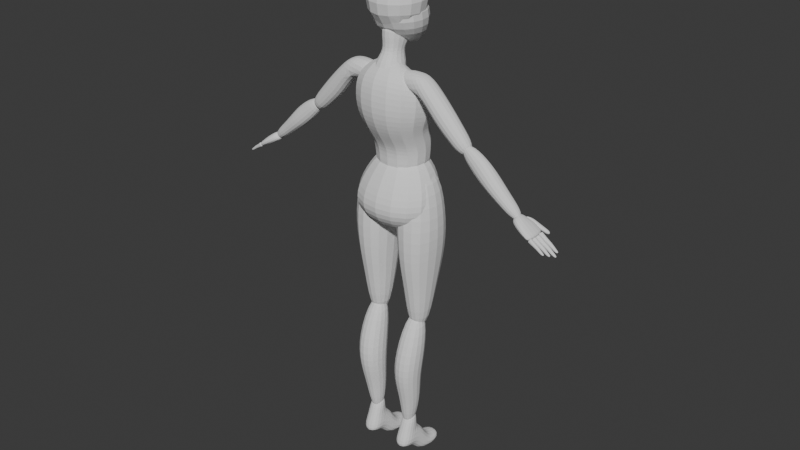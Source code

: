 # Source: deer_bard.blend  (saved by Blender 4.1.24; exported with 4.5.12 LTS)
import bpy
from mathutils import Matrix  # noqa: F401  (used for matrix-valued properties, if any)

bpy.ops.wm.read_factory_settings(use_empty=True)
scene = bpy.context.scene
scene.name = 'Scene'

# ---- collections
col_body = bpy.data.collections.new('Body'); scene.collection.children.link(col_body)
col_references = bpy.data.collections.new('References'); scene.collection.children.link(col_references)

# ---- world
world_world = bpy.data.worlds.new('World'); scene.world = world_world
world_world.use_nodes = True; world_world.node_tree.nodes.clear()
_N = world_world.node_tree.nodes; _L = world_world.node_tree.links
n0 = _N.new('ShaderNodeOutputWorld'); n0.name = 'World Output'; n0.location = (300, 300)
n1 = _N.new('ShaderNodeBackground'); n1.name = 'Background'; n1.location = (10, 300)
n1.inputs[0].default_value = (0.05088, 0.05088, 0.05088, 1.0)
_L.new(n1.outputs[0], n0.inputs[0])
n0.is_active_output = True
world_world.color = (0.05088, 0.05088, 0.05088)
world_world.use_sun_shadow = False
world_world.sun_shadow_jitter_overblur = 0.0

# ---- meshes
me_cube_002 = bpy.data.meshes.new('Cube.002')
me_cube_002.from_pydata([(-0.8128, -0.9025, -0.8128), (-0.8128, -0.9025, 0.8128), (-0.8128, 0.7793, -0.8128), (-0.8128, 0.8759, 0.8542), (0.8128, -0.9025, -0.8128), (0.8128, -0.9025, 0.8128), (0.8128, 0.7793, -0.8128), (0.8128, 0.8759, 0.8542)], [], [(0, 1, 3, 2), (2, 3, 7, 6), (6, 7, 5, 4), (4, 5, 1, 0), (2, 6, 4, 0), (7, 3, 1, 5)])
_uv = me_cube_002.uv_layers.new(name='UVMap')
_uv.uv.foreach_set('vector', [0.375, 0.0, 0.625, 0.0, 0.625, 0.25, 0.375, 0.25, 0.375, 0.25, 0.625, 0.25, 0.625, 0.5, 0.375, 0.5, 0.375, 0.5, 0.625, 0.5, 0.625, 0.75, 0.375, 0.75, 0.375, 0.75, 0.625, 0.75, 0.625, 1.0, 0.375, 1.0, 0.125, 0.5, 0.375, 0.5, 0.375, 0.75, 0.125, 0.75, 0.625, 0.5, 0.875, 0.5, 0.875, 0.75, 0.625, 0.75])
me_cube_002.update()
me_cube_003 = bpy.data.meshes.new('Cube.003')
me_cube_003.from_pydata([(-0.1396, 0.5086, -1.029), (-0.8128, -0.8128, 0.5913), (-0.1396, 0.7878, -1.029), (-0.8128, 0.9124, 0.5913), (0.1396, 0.5086, -1.029), (0.8128, -0.8128, 0.5913), (0.1396, 0.7878, -1.029), (0.8128, 0.9124, 0.5913), (-0.9385, -0.9385, -0.3797), (-0.9385, 0.973, -0.3797), (0.9385, 0.973, -0.3797), (0.9385, -0.9385, -0.3797)], [], [(8, 1, 3, 9), (9, 3, 7, 10), (10, 7, 5, 11), (11, 5, 1, 8), (2, 6, 4, 0), (7, 3, 1, 5), (4, 11, 8, 0), (6, 10, 11, 4), (2, 9, 10, 6), (0, 8, 9, 2)])
_uv = me_cube_003.uv_layers.new(name='UVMap')
_uv.uv.foreach_set('vector', [0.4568, 0.0, 0.625, 0.0, 0.625, 0.25, 0.4568, 0.25, 0.4568, 0.25, 0.625, 0.25, 0.625, 0.5, 0.4568, 0.5, 0.4568, 0.5, 0.625, 0.5, 0.625, 0.75, 0.4568, 0.75, 0.4568, 0.75, 0.625, 0.75, 0.625, 1.0, 0.4568, 1.0, 0.125, 0.5, 0.375, 0.5, 0.375, 0.75, 0.125, 0.75, 0.625, 0.5, 0.875, 0.5, 0.875, 0.75, 0.625, 0.75, 0.375, 0.75, 0.4568, 0.75, 0.4568, 1.0, 0.375, 1.0, 0.375, 0.5, 0.4568, 0.5, 0.4568, 0.75, 0.375, 0.75, 0.375, 0.25, 0.4568, 0.25, 0.4568, 0.5, 0.375, 0.5, 0.375, 0.0, 0.4568, 0.0, 0.4568, 0.25, 0.375, 0.25])
me_cube_003.update()
me_cube_004 = bpy.data.meshes.new('Cube.004')
me_cube_004.from_pydata([(-0.5093, -0.4072, -1.559), (-0.2305, -0.2305, 0.8249), (-0.5093, 0.6385, -1.559), (-0.2305, 0.08272, 0.5005), (0.5093, -0.4072, -1.559), (0.2305, -0.2305, 0.8249), (0.5093, 0.6385, -1.559), (0.2305, 0.08272, 0.5005), (-0.7561, -0.8094, -0.1504), (-0.7561, 0.6436, -0.3703), (0.7561, 0.6436, -0.3703), (0.7561, -0.8094, -0.1504), (-0.6126, 0.4745, -0.5504), (0.6126, 0.4745, -0.5504), (0.6126, -0.6374, -0.5419), (-0.6126, -0.6374, -0.5419), (-0.7855, -0.7968, 0.3438), (-0.7855, 0.6731, -0.03767), (0.7855, 0.6731, -0.03767), (0.7855, -0.7968, 0.3438), (-0.6338, -0.612, 0.625), (-0.6338, 0.2589, 0.1853), (0.6338, 0.2589, 0.1853), (0.6338, -0.612, 0.625), (-0.561, 0.5978, -1.054), (0.561, 0.5978, -1.054), (0.561, -0.3301, -1.051), (-0.561, -0.3301, -1.051), (-0.5868, -0.4548, -0.7966), (-0.5868, 0.6443, -0.8022), (0.5868, 0.6443, -0.8022), (0.5868, -0.4548, -0.7966)], [], [(20, 1, 3, 21), (21, 3, 7, 22), (22, 7, 5, 23), (23, 5, 1, 20), (2, 6, 4, 0), (7, 3, 1, 5), (14, 11, 8, 15), (13, 10, 11, 14), (12, 9, 10, 13), (15, 8, 9, 12), (28, 15, 12, 29), (29, 12, 13, 30), (30, 13, 14, 31), (31, 14, 15, 28), (11, 19, 16, 8), (10, 18, 19, 11), (9, 17, 18, 10), (8, 16, 17, 9), (19, 23, 20, 16), (18, 22, 23, 19), (17, 21, 22, 18), (16, 20, 21, 17), (4, 26, 27, 0), (6, 25, 26, 4), (2, 24, 25, 6), (0, 27, 24, 2), (26, 31, 28, 27), (25, 30, 31, 26), (24, 29, 30, 25), (27, 28, 29, 24)])
_uv = me_cube_004.uv_layers.new(name='UVMap')
_uv.uv.foreach_set('vector', [0.5813, 0.0, 0.625, 0.0, 0.625, 0.25, 0.5813, 0.25, 0.5813, 0.25, 0.625, 0.25, 0.625, 0.5, 0.5813, 0.5, 0.5813, 0.5, 0.625, 0.5, 0.625, 0.75, 0.5813, 0.75, 0.5813, 0.75, 0.625, 0.75, 0.625, 1.0, 0.5813, 1.0, 0.125, 0.5, 0.375, 0.5, 0.375, 0.75, 0.125, 0.75, 0.625, 0.5, 0.875, 0.5, 0.875, 0.75, 0.625, 0.75, 0.4491, 0.75, 0.5, 0.75, 0.5, 1.0, 0.4491, 1.0, 0.4491, 0.5, 0.5, 0.5, 0.5, 0.75, 0.4491, 0.75, 0.4491, 0.25, 0.5, 0.25, 0.5, 0.5, 0.4491, 0.5, 0.4491, 0.0, 0.5, 0.0, 0.5, 0.25, 0.4491, 0.25, 0.4306, 0.0, 0.4491, 0.0, 0.4491, 0.25, 0.4306, 0.25, 0.4306, 0.25, 0.4491, 0.25, 0.4491, 0.5, 0.4306, 0.5, 0.4306, 0.5, 0.4491, 0.5, 0.4491, 0.75, 0.4306, 0.75, 0.4306, 0.75, 0.4491, 0.75, 0.4491, 1.0, 0.4306, 1.0, 0.5, 0.75, 0.5649, 0.75, 0.5649, 1.0, 0.5, 1.0, 0.5, 0.5, 0.5649, 0.5, 0.5649, 0.75, 0.5, 0.75, 0.5, 0.25, 0.5649, 0.25, 0.5649, 0.5, 0.5, 0.5, 0.5, 0.0, 0.5649, 0.0, 0.5649, 0.25, 0.5, 0.25, 0.5649, 0.75, 0.5813, 0.75, 0.5813, 1.0, 0.5649, 1.0, 0.5649, 0.5, 0.5813, 0.5, 0.5813, 0.75, 0.5649, 0.75, 0.5649, 0.25, 0.5813, 0.25, 0.5813, 0.5, 0.5649, 0.5, 0.5649, 0.0, 0.5813, 0.0, 0.5813, 0.25, 0.5649, 0.25, 0.375, 0.75, 0.412, 0.75, 0.412, 1.0, 0.375, 1.0, 0.375, 0.5, 0.412, 0.5, 0.412, 0.75, 0.375, 0.75, 0.375, 0.25, 0.412, 0.25, 0.412, 0.5, 0.375, 0.5, 0.375, 0.0, 0.412, 0.0, 0.412, 0.25, 0.375, 0.25, 0.412, 0.75, 0.4306, 0.75, 0.4306, 1.0, 0.412, 1.0, 0.412, 0.5, 0.4306, 0.5, 0.4306, 0.75, 0.412, 0.75, 0.412, 0.25, 0.4306, 0.25, 0.4306, 0.5, 0.412, 0.5, 0.412, 0.0, 0.4306, 0.0, 0.4306, 0.25, 0.412, 0.25])
me_cube_004.update()
me_cube_005 = bpy.data.meshes.new('Cube.005')
me_cube_005.from_pydata([(-0.2023, -0.2023, -1.074), (-0.3783, -0.1854, 1.115), (-0.2023, 0.2023, -1.074), (-0.3783, 0.5712, 1.115), (0.2023, -0.2023, -1.074), (0.3783, -0.1854, 1.115), (0.2023, 0.2023, -1.074), (0.3783, 0.5712, 1.115), (-1.083, -1.149, -0.08289), (-1.083, 1.083, -0.08289), (1.083, 1.083, -0.08289), (1.083, -1.149, -0.08289), (-0.8508, -0.7235, 0.5709), (-0.8508, 1.044, 0.5709), (0.8508, 1.044, 0.5709), (0.8508, -0.7235, 0.5709), (-0.959, 0.8201, -0.5824), (0.959, 0.8201, -0.5824), (0.959, -1.025, -0.5824), (-0.959, -1.025, -0.5824)], [], [(12, 1, 3, 13), (13, 3, 7, 14), (14, 7, 5, 15), (15, 5, 1, 12), (2, 6, 4, 0), (7, 3, 1, 5), (18, 11, 8, 19), (17, 10, 11, 18), (16, 9, 10, 17), (19, 8, 9, 16), (11, 15, 12, 8), (10, 14, 15, 11), (9, 13, 14, 10), (8, 12, 13, 9), (0, 19, 16, 2), (2, 16, 17, 6), (6, 17, 18, 4), (4, 18, 19, 0)])
_uv = me_cube_005.uv_layers.new(name='UVMap')
_uv.uv.foreach_set('vector', [0.5625, 0.0, 0.625, 0.0, 0.625, 0.25, 0.5625, 0.25, 0.5625, 0.25, 0.625, 0.25, 0.625, 0.5, 0.5625, 0.5, 0.5625, 0.5, 0.625, 0.5, 0.625, 0.75, 0.5625, 0.75, 0.5625, 0.75, 0.625, 0.75, 0.625, 1.0, 0.5625, 1.0, 0.125, 0.5, 0.375, 0.5, 0.375, 0.75, 0.125, 0.75, 0.625, 0.5, 0.875, 0.5, 0.875, 0.75, 0.625, 0.75, 0.4341, 0.75, 0.5, 0.75, 0.5, 1.0, 0.4341, 1.0, 0.4341, 0.5, 0.5, 0.5, 0.5, 0.75, 0.4341, 0.75, 0.4341, 0.25, 0.5, 0.25, 0.5, 0.5, 0.4341, 0.5, 0.4341, 0.0, 0.5, 0.0, 0.5, 0.25, 0.4341, 0.25, 0.5, 0.75, 0.5625, 0.75, 0.5625, 1.0, 0.5, 1.0, 0.5, 0.5, 0.5625, 0.5, 0.5625, 0.75, 0.5, 0.75, 0.5, 0.25, 0.5625, 0.25, 0.5625, 0.5, 0.5, 0.5, 0.5, 0.0, 0.5625, 0.0, 0.5625, 0.25, 0.5, 0.25, 0.375, 0.0, 0.4341, 0.0, 0.4341, 0.25, 0.375, 0.25, 0.375, 0.25, 0.4341, 0.25, 0.4341, 0.5, 0.375, 0.5, 0.375, 0.5, 0.4341, 0.5, 0.4341, 0.75, 0.375, 0.75, 0.375, 0.75, 0.4341, 0.75, 0.4341, 1.0, 0.375, 1.0])
me_cube_005.update()
me_cube_006 = bpy.data.meshes.new('Cube.006')
me_cube_006.from_pydata([(-0.5344, -0.5266, -0.8649), (-0.5344, 0.5266, -0.8649), (0.5187, -0.5266, -0.8649), (0.5187, 0.5266, -0.8649), (-0.7596, -0.7518, 0.1614), (-0.7596, 0.7518, 0.1614), (0.7439, 0.7518, 0.1614), (0.7439, -0.7518, 0.1614), (-0.4413, -0.824, 0.9362), (-0.4413, 0.824, 0.9362), (0.7439, 0.7518, 0.7384), (0.7439, -0.7518, 0.7384), (-0.1425, -0.6618, 1.463), (-0.1425, 0.6618, 1.463), (0.6037, 0.6037, 1.158), (0.6037, -0.6037, 1.158), (-0.8438, -0.6618, 0.8273), (-0.8438, 0.6618, 0.8273), (-1.169, -0.6618, 1.722), (-1.169, 0.6618, 1.722), (-0.6602, 0.6524, -0.3517), (0.6445, 0.6524, -0.3517), (0.6445, -0.6524, -0.3517), (-0.6602, -0.6524, -0.3517)], [], [(10, 9, 13, 14), (1, 3, 2, 0), (22, 7, 4, 23), (21, 6, 7, 22), (20, 5, 6, 21), (23, 4, 5, 20), (7, 11, 8, 4), (6, 10, 11, 7), (5, 9, 10, 6), (4, 8, 9, 5), (14, 13, 12, 15), (8, 11, 15, 12), (8, 12, 18, 16), (11, 10, 14, 15), (17, 16, 18, 19), (12, 13, 19, 18), (9, 8, 16, 17), (13, 9, 17, 19), (0, 23, 20, 1), (1, 20, 21, 3), (3, 21, 22, 2), (2, 22, 23, 0)])
_uv = me_cube_006.uv_layers.new(name='UVMap')
_uv.uv.foreach_set('vector', [0.5686, 0.5, 0.5686, 0.25, 0.5686, 0.25, 0.5686, 0.5, 0.125, 0.5, 0.375, 0.5, 0.375, 0.75, 0.125, 0.75, 0.4357, 0.75, 0.4964, 0.75, 0.4964, 1.0, 0.4357, 1.0, 0.4357, 0.5, 0.4964, 0.5, 0.4964, 0.75, 0.4357, 0.75, 0.4357, 0.25, 0.4964, 0.25, 0.4964, 0.5, 0.4357, 0.5, 0.4357, 0.0, 0.4964, 0.0, 0.4964, 0.25, 0.4357, 0.25, 0.4964, 0.75, 0.5686, 0.75, 0.5686, 1.0, 0.4964, 1.0, 0.4964, 0.5, 0.5686, 0.5, 0.5686, 0.75, 0.4964, 0.75, 0.4964, 0.25, 0.5686, 0.25, 0.5686, 0.5, 0.4964, 0.5, 0.4964, 0.0, 0.5686, 0.0, 0.5686, 0.25, 0.4964, 0.25, 0.5686, 0.5, 0.5686, 0.25, 0.5686, 1.0, 0.5686, 0.75, 0.5686, 1.0, 0.5686, 0.75, 0.5686, 0.75, 0.5686, 1.0, 0.5686, 1.0, 0.5686, 1.0, 0.5686, 1.0, 0.5686, 1.0, 0.5686, 0.75, 0.5686, 0.5, 0.5686, 0.5, 0.5686, 0.75, 0.5686, 0.25, 0.5686, 0.0, 0.5686, 0.0, 0.5686, 0.25, 0.5686, 1.0, 0.5686, 0.25, 0.5686, 0.25, 0.5686, 1.0, 0.5686, 0.25, 0.5686, 0.0, 0.5686, 0.0, 0.5686, 0.25, 0.5686, 0.25, 0.5686, 0.25, 0.5686, 0.25, 0.5686, 0.25, 0.375, 0.0, 0.4357, 0.0, 0.4357, 0.25, 0.375, 0.25, 0.375, 0.25, 0.4357, 0.25, 0.4357, 0.5, 0.375, 0.5, 0.375, 0.5, 0.4357, 0.5, 0.4357, 0.75, 0.375, 0.75, 0.375, 0.75, 0.4357, 0.75, 0.4357, 1.0, 0.375, 1.0])
me_cube_006.update()
me_cube_007 = bpy.data.meshes.new('Cube.007')
me_cube_007.from_pydata([(-0.1403, -0.1514, -0.8844), (-0.1307, -0.1514, 0.8795), (-0.1403, 0.1514, -0.8844), (-0.1307, 0.1514, 0.8795), (0.1288, -0.1514, -0.8774), (0.1712, -0.1514, 0.8617), (0.1288, 0.1514, -0.8774), (0.1712, 0.1514, 0.8617), (-0.1891, -0.1959, -0.408), (-0.2273, -0.2417, -0.003171), (-0.2372, -0.1959, 0.4148), (-0.2372, 0.1959, 0.4148), (-0.2273, 0.2417, -0.003171), (-0.1891, 0.1959, -0.408), (0.2938, 0.1959, 0.3858), (0.2372, 0.2417, 0.0007602), (0.1656, 0.1959, -0.4003), (0.2938, -0.1959, 0.3858), (0.2372, -0.2417, 0.0007602), (0.1656, -0.1959, -0.4003)], [], [(10, 1, 3, 11), (11, 3, 7, 14), (14, 7, 5, 17), (17, 5, 1, 10), (2, 6, 4, 0), (7, 3, 1, 5), (4, 19, 8, 0), (19, 18, 9, 8), (18, 17, 10, 9), (6, 16, 19, 4), (16, 15, 18, 19), (15, 14, 17, 18), (2, 13, 16, 6), (13, 12, 15, 16), (12, 11, 14, 15), (0, 8, 13, 2), (8, 9, 12, 13), (9, 10, 11, 12)])
_uv = me_cube_007.uv_layers.new(name='UVMap')
_uv.uv.foreach_set('vector', [0.5625, 0.0, 0.625, 0.0, 0.625, 0.25, 0.5625, 0.25, 0.5625, 0.25, 0.625, 0.25, 0.625, 0.5, 0.5625, 0.5, 0.5625, 0.5, 0.625, 0.5, 0.625, 0.75, 0.5625, 0.75, 0.5625, 0.75, 0.625, 0.75, 0.625, 1.0, 0.5625, 1.0, 0.125, 0.5, 0.375, 0.5, 0.375, 0.75, 0.125, 0.75, 0.625, 0.5, 0.875, 0.5, 0.875, 0.75, 0.625, 0.75, 0.375, 0.75, 0.4375, 0.75, 0.4375, 1.0, 0.375, 1.0, 0.4375, 0.75, 0.5, 0.75, 0.5, 1.0, 0.4375, 1.0, 0.5, 0.75, 0.5625, 0.75, 0.5625, 1.0, 0.5, 1.0, 0.375, 0.5, 0.4375, 0.5, 0.4375, 0.75, 0.375, 0.75, 0.4375, 0.5, 0.5, 0.5, 0.5, 0.75, 0.4375, 0.75, 0.5, 0.5, 0.5625, 0.5, 0.5625, 0.75, 0.5, 0.75, 0.375, 0.25, 0.4375, 0.25, 0.4375, 0.5, 0.375, 0.5, 0.4375, 0.25, 0.5, 0.25, 0.5, 0.5, 0.4375, 0.5, 0.5, 0.25, 0.5625, 0.25, 0.5625, 0.5, 0.5, 0.5, 0.375, 0.0, 0.4375, 0.0, 0.4375, 0.25, 0.375, 0.25, 0.4375, 0.0, 0.5, 0.0, 0.5, 0.25, 0.4375, 0.25, 0.5, 0.0, 0.5625, 0.0, 0.5625, 0.25, 0.5, 0.25])
me_cube_007.update()
me_cube_008 = bpy.data.meshes.new('Cube.008')
me_cube_008.from_pydata([(-0.331, -0.4293, -0.8657), (-0.9632, -0.6109, 0.8128), (-0.331, 0.4293, -0.8657), (-0.9632, 1.163, 0.8128), (0.5276, -0.4293, -0.8657), (0.6109, -0.6109, 0.8128), (0.5276, 0.4293, -0.8657), (0.6109, 1.163, 0.8128), (-0.513, -0.7673, -0.4064), (-0.7099, -1.13, -0.09196), (-0.8973, -1.172, 0.4064), (-0.8973, 1.296, 0.4064), (-0.7099, 1.365, -2.98e-08), (-0.513, 0.9435, -0.4064), (1.168, 1.296, 0.3368), (1.119, 1.365, -2.98e-08), (0.7673, 0.9435, -0.4064), (1.168, -1.172, 0.3368), (0.9154, -1.13, -0.09196), (0.7673, -0.7673, -0.4064)], [], [(10, 1, 3, 11), (11, 3, 7, 14), (14, 7, 5, 17), (17, 5, 1, 10), (2, 6, 4, 0), (7, 3, 1, 5), (4, 19, 8, 0), (19, 18, 9, 8), (18, 17, 10, 9), (6, 16, 19, 4), (16, 15, 18, 19), (15, 14, 17, 18), (2, 13, 16, 6), (13, 12, 15, 16), (12, 11, 14, 15), (0, 8, 13, 2), (8, 9, 12, 13), (9, 10, 11, 12)])
_uv = me_cube_008.uv_layers.new(name='UVMap')
_uv.uv.foreach_set('vector', [0.5625, 0.0, 0.625, 0.0, 0.625, 0.25, 0.5625, 0.25, 0.5625, 0.25, 0.625, 0.25, 0.625, 0.5, 0.5625, 0.5, 0.5625, 0.5, 0.625, 0.5, 0.625, 0.75, 0.5625, 0.75, 0.5625, 0.75, 0.625, 0.75, 0.625, 1.0, 0.5625, 1.0, 0.125, 0.5, 0.375, 0.5, 0.375, 0.75, 0.125, 0.75, 0.625, 0.5, 0.875, 0.5, 0.875, 0.75, 0.625, 0.75, 0.375, 0.75, 0.4375, 0.75, 0.4375, 1.0, 0.375, 1.0, 0.4375, 0.75, 0.5, 0.75, 0.5, 1.0, 0.4375, 1.0, 0.5, 0.75, 0.5625, 0.75, 0.5625, 1.0, 0.5, 1.0, 0.375, 0.5, 0.4375, 0.5, 0.4375, 0.75, 0.375, 0.75, 0.4375, 0.5, 0.5, 0.5, 0.5, 0.75, 0.4375, 0.75, 0.5, 0.5, 0.5625, 0.5, 0.5625, 0.75, 0.5, 0.75, 0.375, 0.25, 0.4375, 0.25, 0.4375, 0.5, 0.375, 0.5, 0.4375, 0.25, 0.5, 0.25, 0.5, 0.5, 0.4375, 0.5, 0.5, 0.25, 0.5625, 0.25, 0.5625, 0.5, 0.5, 0.5, 0.375, 0.0, 0.4375, 0.0, 0.4375, 0.25, 0.375, 0.25, 0.4375, 0.0, 0.5, 0.0, 0.5, 0.25, 0.4375, 0.25, 0.5, 0.0, 0.5625, 0.0, 0.5625, 0.25, 0.5, 0.25])
me_cube_008.update()
me_cube_009 = bpy.data.meshes.new('Cube.009')
me_cube_009.from_pydata([(-0.5638, -1.037, -0.881), (-0.6109, -0.6109, 1.033), (-0.5638, -0.1782, -0.881), (-0.6109, 0.6109, 1.033), (0.08069, -1.037, -0.881), (0.6109, -0.6109, 1.033), (0.08069, -0.1782, -0.881), (0.6109, 0.6109, 1.033), (-0.7673, -1.324, -0.4064), (-0.9154, -1.911, 2.98e-08), (-0.8973, -1.893, 0.4064), (-0.8973, 0.3822, 0.4064), (-0.9154, 0.06043, -2.98e-08), (-0.7673, 0.1599, -0.4064), (0.8973, 0.3822, 0.4064), (0.7013, 0.06043, -2.98e-08), (0.5533, 0.1599, -0.4064), (0.8973, -1.893, 0.4064), (0.7013, -1.911, -2.98e-08), (0.5533, -1.324, -0.4064)], [], [(10, 1, 3, 11), (11, 3, 7, 14), (14, 7, 5, 17), (17, 5, 1, 10), (2, 6, 4, 0), (7, 3, 1, 5), (4, 19, 8, 0), (19, 18, 9, 8), (18, 17, 10, 9), (6, 16, 19, 4), (16, 15, 18, 19), (15, 14, 17, 18), (2, 13, 16, 6), (13, 12, 15, 16), (12, 11, 14, 15), (0, 8, 13, 2), (8, 9, 12, 13), (9, 10, 11, 12)])
_uv = me_cube_009.uv_layers.new(name='UVMap')
_uv.uv.foreach_set('vector', [0.5625, 0.0, 0.625, 0.0, 0.625, 0.25, 0.5625, 0.25, 0.5625, 0.25, 0.625, 0.25, 0.625, 0.5, 0.5625, 0.5, 0.5625, 0.5, 0.625, 0.5, 0.625, 0.75, 0.5625, 0.75, 0.5625, 0.75, 0.625, 0.75, 0.625, 1.0, 0.5625, 1.0, 0.125, 0.5, 0.375, 0.5, 0.375, 0.75, 0.125, 0.75, 0.625, 0.5, 0.875, 0.5, 0.875, 0.75, 0.625, 0.75, 0.375, 0.75, 0.4375, 0.75, 0.4375, 1.0, 0.375, 1.0, 0.4375, 0.75, 0.5, 0.75, 0.5, 1.0, 0.4375, 1.0, 0.5, 0.75, 0.5625, 0.75, 0.5625, 1.0, 0.5, 1.0, 0.375, 0.5, 0.4375, 0.5, 0.4375, 0.75, 0.375, 0.75, 0.4375, 0.5, 0.5, 0.5, 0.5, 0.75, 0.4375, 0.75, 0.5, 0.5, 0.5625, 0.5, 0.5625, 0.75, 0.5, 0.75, 0.375, 0.25, 0.4375, 0.25, 0.4375, 0.5, 0.375, 0.5, 0.4375, 0.25, 0.5, 0.25, 0.5, 0.5, 0.4375, 0.5, 0.5, 0.25, 0.5625, 0.25, 0.5625, 0.5, 0.5, 0.5, 0.375, 0.0, 0.4375, 0.0, 0.4375, 0.25, 0.375, 0.25, 0.4375, 0.0, 0.5, 0.0, 0.5, 0.25, 0.4375, 0.25, 0.5, 0.0, 0.5625, 0.0, 0.5625, 0.25, 0.5, 0.25])
me_cube_009.update()
me_cube_001 = bpy.data.meshes.new('Cube.001')
me_cube_001.from_pydata([(-1.586, -2.032, -1.305), (-0.9142, -1.186, 1.975), (-1.586, 0.9553, -1.811), (-0.9142, 2.337, 0.4944), (1.586, -2.032, -1.305), (0.9142, -1.186, 1.975), (1.586, 0.9553, -1.811), (0.9142, 2.337, 0.4944), (-0.6222, -0.939, -0.2709), (-0.6734, -0.6734, 0.106), (-0.6734, 0.9708, 0.106), (-0.6222, 0.9196, -0.2709), (0.6734, 0.9708, 0.106), (0.6222, 0.9196, -0.2709), (0.6734, -0.6734, 0.106), (0.6222, -0.939, -0.2709)], [], [(9, 1, 3, 10), (10, 3, 7, 12), (12, 7, 5, 14), (14, 5, 1, 9), (2, 6, 4, 0), (7, 3, 1, 5), (4, 15, 8, 0), (15, 14, 9, 8), (6, 13, 15, 4), (13, 12, 14, 15), (2, 11, 13, 6), (11, 10, 12, 13), (0, 8, 11, 2), (8, 9, 10, 11)])
_uv = me_cube_001.uv_layers.new(name='UVMap')
_uv.uv.foreach_set('vector', [0.5417, 0.0, 0.625, 0.0, 0.625, 0.25, 0.5417, 0.25, 0.5417, 0.25, 0.625, 0.25, 0.625, 0.5, 0.5417, 0.5, 0.5417, 0.5, 0.625, 0.5, 0.625, 0.75, 0.5417, 0.75, 0.5417, 0.75, 0.625, 0.75, 0.625, 1.0, 0.5417, 1.0, 0.125, 0.5, 0.375, 0.5, 0.375, 0.75, 0.125, 0.75, 0.625, 0.5, 0.875, 0.5, 0.875, 0.75, 0.625, 0.75, 0.375, 0.75, 0.4583, 0.75, 0.4583, 1.0, 0.375, 1.0, 0.4583, 0.75, 0.5417, 0.75, 0.5417, 1.0, 0.4583, 1.0, 0.375, 0.5, 0.4583, 0.5, 0.4583, 0.75, 0.375, 0.75, 0.4583, 0.5, 0.5417, 0.5, 0.5417, 0.75, 0.4583, 0.75, 0.375, 0.25, 0.4583, 0.25, 0.4583, 0.5, 0.375, 0.5, 0.4583, 0.25, 0.5417, 0.25, 0.5417, 0.5, 0.4583, 0.5, 0.375, 0.0, 0.4583, 0.0, 0.4583, 0.25, 0.375, 0.25, 0.4583, 0.0, 0.5417, 0.0, 0.5417, 0.25, 0.4583, 0.25])
me_cube_001.update()
me_cube = bpy.data.meshes.new('Cube')
me_cube.from_pydata([(-1.424, -1.095, -0.2959), (-1.424, -1.095, 0.4098), (-1.424, 1.095, -0.3135), (-1.424, 1.095, 0.4274), (0.9277, -0.4504, -0.3788), (0.9277, -0.4504, 0.3729), (0.9277, 0.4504, -0.3465), (0.9277, 0.4504, 0.3476), (0.5915, 0.6993, -0.362), (-0.2431, 1.095, -0.3419), (-0.2431, 1.095, 0.4948), (0.5915, 0.6993, 0.364), (-0.4868, -1.095, -0.4104), (0.5915, -0.8021, -0.5759), (0.5915, -0.8021, 0.5732), (-0.4868, -1.095, 0.4948), (-0.9059, 1.095, -0.2959), (-1.013, -1.095, 0.4098), (-0.9059, 1.095, 0.4098), (-1.013, -1.095, -0.2959)], [], [(0, 1, 3, 2), (8, 11, 7, 6), (6, 7, 5, 4), (19, 17, 1, 0), (8, 6, 4, 13), (18, 3, 1, 17), (7, 11, 14, 5), (11, 10, 15, 14), (16, 9, 12, 19), (9, 8, 13, 12), (4, 5, 14, 13), (13, 14, 15, 12), (16, 18, 10, 9), (9, 10, 11, 8), (2, 3, 18, 16), (2, 16, 19, 0), (10, 18, 17, 15), (12, 15, 17, 19)])
_uv = me_cube.uv_layers.new(name='UVMap')
_uv.uv.foreach_set('vector', [0.375, 0.0, 0.625, 0.0, 0.625, 0.25, 0.375, 0.25, 0.375, 0.4399, 0.625, 0.4399, 0.625, 0.5, 0.375, 0.5, 0.375, 0.5, 0.625, 0.5, 0.625, 0.75, 0.375, 0.75, 0.375, 0.9736, 0.625, 0.9736, 0.625, 1.0, 0.375, 1.0, 0.3149, 0.5, 0.375, 0.5, 0.375, 0.75, 0.3149, 0.75, 0.8486, 0.5, 0.875, 0.5, 0.875, 0.75, 0.8486, 0.75, 0.625, 0.5, 0.6851, 0.5, 0.6851, 0.75, 0.625, 0.75, 0.6851, 0.5, 0.8149, 0.5, 0.8149, 0.75, 0.6851, 0.75, 0.1514, 0.5, 0.1851, 0.5, 0.1851, 0.75, 0.1514, 0.75, 0.1851, 0.5, 0.3149, 0.5, 0.3149, 0.75, 0.1851, 0.75, 0.375, 0.75, 0.625, 0.75, 0.625, 0.8101, 0.375, 0.8101, 0.375, 0.8101, 0.625, 0.8101, 0.625, 0.9399, 0.375, 0.9399, 0.375, 0.2764, 0.625, 0.2764, 0.625, 0.3101, 0.375, 0.3101, 0.375, 0.3101, 0.625, 0.3101, 0.625, 0.4399, 0.375, 0.4399, 0.375, 0.25, 0.625, 0.25, 0.625, 0.2764, 0.375, 0.2764, 0.125, 0.5, 0.1514, 0.5, 0.1514, 0.75, 0.125, 0.75, 0.8149, 0.5, 0.8486, 0.5, 0.8486, 0.75, 0.8149, 0.75, 0.375, 0.9399, 0.625, 0.9399, 0.625, 0.9736, 0.375, 0.9736])
me_cube.update()
me_cube_012 = bpy.data.meshes.new('Cube.012')
me_cube_012.from_pydata([(-0.965, -0.3707, 0.06742), (-0.965, -0.3707, 0.5682), (-0.965, 0.3707, 0.06742), (-0.965, 0.3707, 0.5682), (1.0, -0.7556, -0.7443), (1.0, -0.7556, 1.0), (1.0, 0.7556, -0.7443), (1.0, 0.7556, 1.0), (0.4012, 0.6365, -0.5456), (-0.2171, 0.5626, -0.2471), (-0.2171, 0.5626, 0.9008), (0.4012, 0.6365, 0.8486), (-0.2171, -0.5626, -0.2471), (0.4012, -0.6365, -0.5456), (0.4012, -0.6365, 0.8486), (-0.2171, -0.5626, 0.9008), (0.8277, 0.7222, 0.9558), (0.8277, -0.7222, -0.7001), (0.8277, 0.7222, -0.7001), (0.8277, -0.7222, 0.9558), (-0.6025, 0.4804, -0.2852), (-0.6025, -0.4804, 0.6614), (-0.6025, 0.4804, 0.6614), (-0.6025, -0.4804, -0.2852)], [], [(0, 1, 3, 2), (18, 16, 7, 6), (6, 7, 5, 4), (23, 21, 1, 0), (18, 6, 4, 17), (22, 3, 1, 21), (16, 11, 14, 19), (11, 10, 15, 14), (20, 9, 12, 23), (9, 8, 13, 12), (17, 19, 14, 13), (13, 14, 15, 12), (20, 22, 10, 9), (9, 10, 11, 8), (4, 5, 19, 17), (7, 16, 19, 5), (8, 18, 17, 13), (8, 11, 16, 18), (2, 3, 22, 20), (2, 20, 23, 0), (10, 22, 21, 15), (12, 15, 21, 23)])
_uv = me_cube_012.uv_layers.new(name='UVMap')
_uv.uv.foreach_set('vector', [0.375, 0.0, 0.625, 0.0, 0.625, 0.25, 0.375, 0.25, 0.375, 0.4785, 0.625, 0.4785, 0.625, 0.5, 0.375, 0.5, 0.375, 0.5, 0.625, 0.5, 0.625, 0.75, 0.375, 0.75, 0.375, 0.9616, 0.625, 0.9616, 0.625, 1.0, 0.375, 1.0, 0.3535, 0.5, 0.375, 0.5, 0.375, 0.75, 0.3535, 0.75, 0.8366, 0.5, 0.875, 0.5, 0.875, 0.75, 0.8366, 0.75, 0.6465, 0.5, 0.7111, 0.5, 0.7111, 0.75, 0.6465, 0.75, 0.7111, 0.5, 0.7884, 0.5, 0.7884, 0.75, 0.7111, 0.75, 0.1634, 0.5, 0.2116, 0.5, 0.2116, 0.75, 0.1634, 0.75, 0.2116, 0.5, 0.2889, 0.5, 0.2889, 0.75, 0.2116, 0.75, 0.375, 0.7715, 0.625, 0.7715, 0.625, 0.8361, 0.375, 0.8361, 0.375, 0.8361, 0.625, 0.8361, 0.625, 0.9134, 0.375, 0.9134, 0.375, 0.2884, 0.625, 0.2884, 0.625, 0.3366, 0.375, 0.3366, 0.375, 0.3366, 0.625, 0.3366, 0.625, 0.4139, 0.375, 0.4139, 0.375, 0.75, 0.625, 0.75, 0.625, 0.7715, 0.375, 0.7715, 0.625, 0.5, 0.6465, 0.5, 0.6465, 0.75, 0.625, 0.75, 0.2889, 0.5, 0.3535, 0.5, 0.3535, 0.75, 0.2889, 0.75, 0.375, 0.4139, 0.625, 0.4139, 0.625, 0.4785, 0.375, 0.4785, 0.375, 0.25, 0.625, 0.25, 0.625, 0.2884, 0.375, 0.2884, 0.125, 0.5, 0.1634, 0.5, 0.1634, 0.75, 0.125, 0.75, 0.7884, 0.5, 0.8366, 0.5, 0.8366, 0.75, 0.7884, 0.75, 0.375, 0.9134, 0.625, 0.9134, 0.625, 0.9616, 0.375, 0.9616])
me_cube_012.update()
me_cube_013 = bpy.data.meshes.new('Cube.013')
me_cube_013.from_pydata([(-1.008, -0.3707, 0.06742), (-1.008, -0.3707, 0.5682), (-1.008, 0.3707, 0.06742), (-1.008, 0.3707, 0.5682), (1.0, -0.7556, -0.7443), (1.0, -0.7556, 1.0), (1.0, 0.7556, -0.7443), (1.0, 0.7556, 1.0), (0.4012, 0.6365, -0.5456), (-0.2171, 0.5626, -0.2471), (-0.2171, 0.5626, 0.9008), (0.4012, 0.6365, 0.8486), (-0.2171, -0.5626, -0.2471), (0.4012, -0.6365, -0.5456), (0.4012, -0.6365, 0.8486), (-0.2171, -0.5626, 0.9008), (0.8277, 0.7222, 0.9558), (0.8277, -0.7222, -0.7001), (0.8277, 0.7222, -0.7001), (0.8277, -0.7222, 0.9558), (-0.6306, 0.4728, -0.2607), (-0.6306, -0.4728, 0.655), (-0.6306, 0.4728, 0.655), (-0.6306, -0.4728, -0.2607)], [], [(0, 1, 3, 2), (18, 16, 7, 6), (6, 7, 5, 4), (23, 21, 1, 0), (18, 6, 4, 17), (22, 3, 1, 21), (16, 11, 14, 19), (11, 10, 15, 14), (20, 9, 12, 23), (9, 8, 13, 12), (17, 19, 14, 13), (13, 14, 15, 12), (20, 22, 10, 9), (9, 10, 11, 8), (4, 5, 19, 17), (7, 16, 19, 5), (8, 18, 17, 13), (8, 11, 16, 18), (2, 3, 22, 20), (2, 20, 23, 0), (10, 22, 21, 15), (12, 15, 21, 23)])
_uv = me_cube_013.uv_layers.new(name='UVMap')
_uv.uv.foreach_set('vector', [0.375, 0.0, 0.625, 0.0, 0.625, 0.25, 0.375, 0.25, 0.375, 0.4785, 0.625, 0.4785, 0.625, 0.5, 0.375, 0.5, 0.375, 0.5, 0.625, 0.5, 0.625, 0.75, 0.375, 0.75, 0.375, 0.9643, 0.625, 0.9643, 0.625, 1.0, 0.375, 1.0, 0.3535, 0.5, 0.375, 0.5, 0.375, 0.75, 0.3535, 0.75, 0.8393, 0.5, 0.875, 0.5, 0.875, 0.75, 0.8393, 0.75, 0.6465, 0.5, 0.7111, 0.5, 0.7111, 0.75, 0.6465, 0.75, 0.7111, 0.5, 0.7884, 0.5, 0.7884, 0.75, 0.7111, 0.75, 0.1607, 0.5, 0.2116, 0.5, 0.2116, 0.75, 0.1607, 0.75, 0.2116, 0.5, 0.2889, 0.5, 0.2889, 0.75, 0.2116, 0.75, 0.375, 0.7715, 0.625, 0.7715, 0.625, 0.8361, 0.375, 0.8361, 0.375, 0.8361, 0.625, 0.8361, 0.625, 0.9134, 0.375, 0.9134, 0.375, 0.2857, 0.625, 0.2857, 0.625, 0.3366, 0.375, 0.3366, 0.375, 0.3366, 0.625, 0.3366, 0.625, 0.4139, 0.375, 0.4139, 0.375, 0.75, 0.625, 0.75, 0.625, 0.7715, 0.375, 0.7715, 0.625, 0.5, 0.6465, 0.5, 0.6465, 0.75, 0.625, 0.75, 0.2889, 0.5, 0.3535, 0.5, 0.3535, 0.75, 0.2889, 0.75, 0.375, 0.4139, 0.625, 0.4139, 0.625, 0.4785, 0.375, 0.4785, 0.375, 0.25, 0.625, 0.25, 0.625, 0.2857, 0.375, 0.2857, 0.125, 0.5, 0.1607, 0.5, 0.1607, 0.75, 0.125, 0.75, 0.7884, 0.5, 0.8393, 0.5, 0.8393, 0.75, 0.7884, 0.75, 0.375, 0.9134, 0.625, 0.9134, 0.625, 0.9643, 0.375, 0.9643])
me_cube_013.update()
me_cube_014 = bpy.data.meshes.new('Cube.014')
me_cube_014.from_pydata([(-0.8277, -0.3707, 0.06742), (-0.8277, -0.3707, 0.5682), (-0.8277, 0.3707, 0.06742), (-0.8277, 0.3707, 0.5682), (1.0, -0.7556, -0.7443), (1.0, -0.7556, 1.0), (1.0, 0.7556, -0.7443), (1.0, 0.7556, 1.0), (0.4955, 0.6365, -0.5456), (-0.07976, 0.5626, -0.2471), (-0.07976, 0.5626, 0.9008), (0.4955, 0.6365, 0.8486), (-0.07976, -0.5626, -0.2471), (0.4955, -0.6365, -0.5456), (0.4955, -0.6365, 0.8486), (-0.07976, -0.5626, 0.9008), (0.8277, 0.7222, 0.9558), (0.8277, -0.7222, -0.7001), (0.8277, 0.7222, -0.7001), (0.8277, -0.7222, 0.9558), (-0.4651, 0.4804, -0.2852), (-0.4651, -0.4804, 0.6614), (-0.4651, 0.4804, 0.6614), (-0.4651, -0.4804, -0.2852)], [], [(0, 1, 3, 2), (18, 16, 7, 6), (6, 7, 5, 4), (23, 21, 1, 0), (18, 6, 4, 17), (22, 3, 1, 21), (16, 11, 14, 19), (11, 10, 15, 14), (20, 9, 12, 23), (9, 8, 13, 12), (17, 19, 14, 13), (13, 14, 15, 12), (20, 22, 10, 9), (9, 10, 11, 8), (4, 5, 19, 17), (7, 16, 19, 5), (8, 18, 17, 13), (8, 11, 16, 18), (2, 3, 22, 20), (2, 20, 23, 0), (10, 22, 21, 15), (12, 15, 21, 23)])
_uv = me_cube_014.uv_layers.new(name='UVMap')
_uv.uv.foreach_set('vector', [0.375, 0.0, 0.625, 0.0, 0.625, 0.25, 0.375, 0.25, 0.375, 0.4785, 0.625, 0.4785, 0.625, 0.5, 0.375, 0.5, 0.375, 0.5, 0.625, 0.5, 0.625, 0.75, 0.375, 0.75, 0.375, 0.9616, 0.625, 0.9616, 0.625, 1.0, 0.375, 1.0, 0.3535, 0.5, 0.375, 0.5, 0.375, 0.75, 0.3535, 0.75, 0.8366, 0.5, 0.875, 0.5, 0.875, 0.75, 0.8366, 0.75, 0.6465, 0.5, 0.7111, 0.5, 0.7111, 0.75, 0.6465, 0.75, 0.7111, 0.5, 0.7884, 0.5, 0.7884, 0.75, 0.7111, 0.75, 0.1634, 0.5, 0.2116, 0.5, 0.2116, 0.75, 0.1634, 0.75, 0.2116, 0.5, 0.2889, 0.5, 0.2889, 0.75, 0.2116, 0.75, 0.375, 0.7715, 0.625, 0.7715, 0.625, 0.8361, 0.375, 0.8361, 0.375, 0.8361, 0.625, 0.8361, 0.625, 0.9134, 0.375, 0.9134, 0.375, 0.2884, 0.625, 0.2884, 0.625, 0.3366, 0.375, 0.3366, 0.375, 0.3366, 0.625, 0.3366, 0.625, 0.4139, 0.375, 0.4139, 0.375, 0.75, 0.625, 0.75, 0.625, 0.7715, 0.375, 0.7715, 0.625, 0.5, 0.6465, 0.5, 0.6465, 0.75, 0.625, 0.75, 0.2889, 0.5, 0.3535, 0.5, 0.3535, 0.75, 0.2889, 0.75, 0.375, 0.4139, 0.625, 0.4139, 0.625, 0.4785, 0.375, 0.4785, 0.375, 0.25, 0.625, 0.25, 0.625, 0.2884, 0.375, 0.2884, 0.125, 0.5, 0.1634, 0.5, 0.1634, 0.75, 0.125, 0.75, 0.7884, 0.5, 0.8366, 0.5, 0.8366, 0.75, 0.7884, 0.75, 0.375, 0.9134, 0.625, 0.9134, 0.625, 0.9616, 0.375, 0.9616])
me_cube_014.update()
me_cube_015 = bpy.data.meshes.new('Cube.015')
me_cube_015.from_pydata([(-0.8039, -0.3707, 0.06742), (-0.8039, -0.3707, 0.5682), (-0.8039, 0.3707, 0.06742), (-0.8039, 0.3707, 0.5682), (1.0, -0.7556, -0.7443), (1.0, -0.7556, 1.0), (1.0, 0.7556, -0.7443), (1.0, 0.7556, 1.0), (0.5197, 0.6365, -0.5456), (-0.05597, 0.5626, -0.2471), (-0.05597, 0.5626, 0.9008), (0.5197, 0.6365, 0.8486), (-0.05597, -0.5626, -0.2471), (0.5197, -0.6365, -0.5456), (0.5197, -0.6365, 0.8486), (-0.05597, -0.5626, 0.9008), (0.8277, 0.7222, 0.9558), (0.8277, -0.7222, -0.7001), (0.8277, 0.7222, -0.7001), (0.8277, -0.7222, 0.9558), (-0.4413, 0.4804, -0.2852), (-0.4413, -0.4804, 0.6614), (-0.4413, 0.4804, 0.6614), (-0.4413, -0.4804, -0.2852)], [], [(0, 1, 3, 2), (18, 16, 7, 6), (6, 7, 5, 4), (23, 21, 1, 0), (18, 6, 4, 17), (22, 3, 1, 21), (16, 11, 14, 19), (11, 10, 15, 14), (20, 9, 12, 23), (9, 8, 13, 12), (17, 19, 14, 13), (13, 14, 15, 12), (20, 22, 10, 9), (9, 10, 11, 8), (4, 5, 19, 17), (7, 16, 19, 5), (8, 18, 17, 13), (8, 11, 16, 18), (2, 3, 22, 20), (2, 20, 23, 0), (10, 22, 21, 15), (12, 15, 21, 23)])
_uv = me_cube_015.uv_layers.new(name='UVMap')
_uv.uv.foreach_set('vector', [0.375, 0.0, 0.625, 0.0, 0.625, 0.25, 0.375, 0.25, 0.375, 0.4785, 0.625, 0.4785, 0.625, 0.5, 0.375, 0.5, 0.375, 0.5, 0.625, 0.5, 0.625, 0.75, 0.375, 0.75, 0.375, 0.9616, 0.625, 0.9616, 0.625, 1.0, 0.375, 1.0, 0.3535, 0.5, 0.375, 0.5, 0.375, 0.75, 0.3535, 0.75, 0.8366, 0.5, 0.875, 0.5, 0.875, 0.75, 0.8366, 0.75, 0.6465, 0.5, 0.7111, 0.5, 0.7111, 0.75, 0.6465, 0.75, 0.7111, 0.5, 0.7884, 0.5, 0.7884, 0.75, 0.7111, 0.75, 0.1634, 0.5, 0.2116, 0.5, 0.2116, 0.75, 0.1634, 0.75, 0.2116, 0.5, 0.2889, 0.5, 0.2889, 0.75, 0.2116, 0.75, 0.375, 0.7715, 0.625, 0.7715, 0.625, 0.8361, 0.375, 0.8361, 0.375, 0.8361, 0.625, 0.8361, 0.625, 0.9134, 0.375, 0.9134, 0.375, 0.2884, 0.625, 0.2884, 0.625, 0.3366, 0.375, 0.3366, 0.375, 0.3366, 0.625, 0.3366, 0.625, 0.4139, 0.375, 0.4139, 0.375, 0.75, 0.625, 0.75, 0.625, 0.7715, 0.375, 0.7715, 0.625, 0.5, 0.6465, 0.5, 0.6465, 0.75, 0.625, 0.75, 0.2889, 0.5, 0.3535, 0.5, 0.3535, 0.75, 0.2889, 0.75, 0.375, 0.4139, 0.625, 0.4139, 0.625, 0.4785, 0.375, 0.4785, 0.375, 0.25, 0.625, 0.25, 0.625, 0.2884, 0.375, 0.2884, 0.125, 0.5, 0.1634, 0.5, 0.1634, 0.75, 0.125, 0.75, 0.7884, 0.5, 0.8366, 0.5, 0.8366, 0.75, 0.7884, 0.75, 0.375, 0.9134, 0.625, 0.9134, 0.625, 0.9616, 0.375, 0.9616])
me_cube_015.update()
me_cube_016 = bpy.data.meshes.new('Cube.016')
me_cube_016.from_pydata([(-0.8407, -0.6415, -0.4924), (-0.8407, -0.6415, 0.8096), (-0.8407, 0.6415, -0.4924), (-0.8407, 0.6415, 0.8096), (1.0, -1.0, -1.0), (1.0, -1.0, 1.0), (1.503, -0.1703, -1.0), (1.503, -0.1703, 1.0), (0.5219, 0.9793, -0.8731), (-0.2543, 0.7672, -0.4052), (-0.2543, 0.7672, 0.8096), (0.5219, 0.9793, 1.0), (-0.2543, -0.7672, -0.4052), (0.5219, -0.9793, -0.8731), (0.5219, -0.9793, 1.0), (-0.2543, -0.7672, 0.8096), (0.8595, 1.0, 1.0), (0.8595, -1.0, -1.0), (0.8595, 1.0, -1.0), (0.8595, -1.0, 1.0), (0.1263, 0.8732, -0.7185), (0.1263, 0.8732, 0.9048), (0.1263, -0.8732, -0.7185), (0.1263, -0.8732, 0.9048)], [], [(0, 1, 3, 2), (18, 16, 7, 6), (6, 7, 5, 4), (12, 15, 1, 0), (18, 6, 4, 17), (10, 3, 1, 15), (16, 11, 14, 19), (21, 10, 15, 23), (2, 9, 12, 0), (20, 8, 13, 22), (17, 19, 14, 13), (22, 23, 15, 12), (2, 3, 10, 9), (20, 21, 11, 8), (4, 5, 19, 17), (7, 16, 19, 5), (8, 18, 17, 13), (8, 11, 16, 18), (9, 10, 21, 20), (13, 14, 23, 22), (9, 20, 22, 12), (11, 21, 23, 14)])
_uv = me_cube_016.uv_layers.new(name='UVMap')
_uv.uv.foreach_set('vector', [0.375, 0.0, 0.625, 0.0, 0.625, 0.25, 0.375, 0.25, 0.375, 0.48, 0.625, 0.48, 0.625, 0.5, 0.375, 0.5, 0.375, 0.5, 0.625, 0.5, 0.625, 0.75, 0.375, 0.75, 0.375, 0.9167, 0.625, 0.9167, 0.625, 1.0, 0.375, 1.0, 0.355, 0.5, 0.375, 0.5, 0.375, 0.75, 0.355, 0.75, 0.7917, 0.5, 0.875, 0.5, 0.875, 0.75, 0.7917, 0.75, 0.645, 0.5, 0.7083, 0.5, 0.7083, 0.75, 0.645, 0.75, 0.75, 0.5, 0.7917, 0.5, 0.7917, 0.75, 0.75, 0.75, 0.125, 0.5, 0.2083, 0.5, 0.2083, 0.75, 0.125, 0.75, 0.25, 0.5, 0.2917, 0.5, 0.2917, 0.75, 0.25, 0.75, 0.375, 0.77, 0.625, 0.77, 0.625, 0.8333, 0.375, 0.8333, 0.375, 0.875, 0.625, 0.875, 0.625, 0.9167, 0.375, 0.9167, 0.375, 0.25, 0.625, 0.25, 0.625, 0.3333, 0.375, 0.3333, 0.375, 0.375, 0.625, 0.375, 0.625, 0.4167, 0.375, 0.4167, 0.375, 0.75, 0.625, 0.75, 0.625, 0.77, 0.375, 0.77, 0.625, 0.5, 0.645, 0.5, 0.645, 0.75, 0.625, 0.75, 0.2917, 0.5, 0.355, 0.5, 0.355, 0.75, 0.2917, 0.75, 0.375, 0.4167, 0.625, 0.4167, 0.625, 0.48, 0.375, 0.48, 0.375, 0.3333, 0.625, 0.3333, 0.625, 0.375, 0.375, 0.375, 0.375, 0.8333, 0.625, 0.8333, 0.625, 0.875, 0.375, 0.875, 0.2083, 0.5, 0.25, 0.5, 0.25, 0.75, 0.2083, 0.75, 0.7083, 0.5, 0.75, 0.5, 0.75, 0.75, 0.7083, 0.75])
me_cube_016.update()
me_cube_017 = bpy.data.meshes.new('Cube.017')
me_cube_017.from_pydata([(-1.0, -0.9185, -0.4815), (-0.6545, -0.6636, 1.0), (-1.0, 1.083, -1.771), (-1.0, 1.083, -0.6857), (1.0, -0.9185, -0.4815), (0.6545, -0.6636, 1.0), (1.0, 1.083, -1.771), (1.0, 1.083, -0.6857), (-1.0, 0.1919, -1.771), (-1.0, -0.3258, -0.4815), (-0.6545, -0.05812, 1.235), (-1.0, 0.5335, -0.7832), (1.0, -0.3258, -0.4815), (1.0, 0.1919, -1.771), (1.0, 0.5335, -0.7832), (0.6545, -0.05812, 1.235), (-1.0, -0.06063, -1.386), (-0.7717, 0.2365, 0.8208), (1.0, -0.06063, -1.386), (0.7717, 0.2365, 0.8208), (-0.7717, -0.4369, 2.721), (0.7717, -0.4369, 2.721), (-0.7717, 0.02438, 2.721), (0.7717, 0.02438, 2.721)], [], [(8, 11, 3, 2), (2, 3, 7, 6), (12, 15, 5, 4), (4, 5, 1, 0), (9, 12, 4, 0), (1, 5, 21, 20), (7, 3, 11, 14), (19, 17, 10, 15), (2, 6, 13, 8), (16, 18, 12, 9), (6, 7, 14, 13), (18, 19, 15, 12), (0, 1, 10, 9), (16, 17, 11, 8), (9, 10, 17, 16), (13, 14, 19, 18), (8, 13, 18, 16), (14, 11, 17, 19), (23, 22, 20, 21), (10, 1, 20, 22), (15, 10, 22, 23), (5, 15, 23, 21)])
_uv = me_cube_017.uv_layers.new(name='UVMap')
_uv.uv.foreach_set('vector', [0.375, 0.1667, 0.625, 0.1667, 0.625, 0.25, 0.375, 0.25, 0.375, 0.25, 0.625, 0.25, 0.625, 0.5, 0.375, 0.5, 0.375, 0.6667, 0.625, 0.6667, 0.625, 0.75, 0.375, 0.75, 0.375, 0.75, 0.625, 0.75, 0.625, 1.0, 0.375, 1.0, 0.125, 0.6667, 0.375, 0.6667, 0.375, 0.75, 0.125, 0.75, 0.625, 1.0, 0.625, 0.75, 0.625, 0.75, 0.625, 1.0, 0.625, 0.5, 0.875, 0.5, 0.875, 0.5833, 0.625, 0.5833, 0.625, 0.625, 0.875, 0.625, 0.875, 0.6667, 0.625, 0.6667, 0.125, 0.5, 0.375, 0.5, 0.375, 0.5833, 0.125, 0.5833, 0.125, 0.625, 0.375, 0.625, 0.375, 0.6667, 0.125, 0.6667, 0.375, 0.5, 0.625, 0.5, 0.625, 0.5833, 0.375, 0.5833, 0.375, 0.625, 0.625, 0.625, 0.625, 0.6667, 0.375, 0.6667, 0.375, 0.0, 0.625, 0.0, 0.625, 0.08333, 0.375, 0.08333, 0.375, 0.125, 0.625, 0.125, 0.625, 0.1667, 0.375, 0.1667, 0.375, 0.08333, 0.625, 0.08333, 0.625, 0.125, 0.375, 0.125, 0.375, 0.5833, 0.625, 0.5833, 0.625, 0.625, 0.375, 0.625, 0.125, 0.5833, 0.375, 0.5833, 0.375, 0.625, 0.125, 0.625, 0.625, 0.5833, 0.875, 0.5833, 0.875, 0.625, 0.625, 0.625, 0.625, 0.6667, 0.875, 0.6667, 0.875, 0.75, 0.625, 0.75, 0.625, 0.08333, 0.625, 0.0, 0.625, 0.0, 0.625, 0.08333, 0.625, 0.6667, 0.875, 0.6667, 0.875, 0.6667, 0.625, 0.6667, 0.625, 0.75, 0.625, 0.6667, 0.625, 0.6667, 0.625, 0.75])
me_cube_017.update()

# ---- objects
ob_head_upper = bpy.data.objects.new('Head-Upper', me_cube_002)
ob_head_lower = bpy.data.objects.new('Head-Lower', me_cube_003)
ob_torso_upper = bpy.data.objects.new('Torso-Upper', me_cube_004)
ob_torso_lower = bpy.data.objects.new('Torso-Lower', me_cube_005)
ob_arn_upper = bpy.data.objects.new('Arn-Upper', me_cube_006)
ob_arm_lower = bpy.data.objects.new('Arm-Lower', me_cube_007)
ob_leg_upper = bpy.data.objects.new('Leg-Upper', me_cube_008)
ob_leg_lower = bpy.data.objects.new('Leg-Lower', me_cube_009)
ob_neck = bpy.data.objects.new('Neck', me_cube_001)
ob_hand = bpy.data.objects.new('Hand', me_cube)
ob_index_finger = bpy.data.objects.new('Index-Finger', me_cube_012)
ob_middle_finger = bpy.data.objects.new('Middle-Finger', me_cube_013)
ob_ring_finger = bpy.data.objects.new('Ring-Finger', me_cube_014)
ob_pinky_finger = bpy.data.objects.new('Pinky-Finger', me_cube_015)
ob_thumb_finger = bpy.data.objects.new('Thumb-Finger', me_cube_016)
ob_foot = bpy.data.objects.new('Foot', me_cube_017)
ob_reference_front = bpy.data.objects.new('Reference-Front', None)
ob_reference_side = bpy.data.objects.new('Reference-Side', None)

# ---- transforms, parenting, visibility, modifiers, constraints
ob_head_upper.location = (0.0, 0.0, 1.404)
ob_head_upper.scale = (0.1114, 0.1114, 0.1114)
_m = ob_head_upper.modifiers.new('Subdivision', 'SUBSURF')
_m.levels = 3
_m.show_only_control_edges = False
ob_head_lower.location = (3.467e-11, -3.467e-11, 1.367)
ob_head_lower.scale = (0.09307, 0.09307, 0.09307)
_m = ob_head_lower.modifiers.new('Subdivision', 'SUBSURF')
_m.levels = 3
_m.show_only_control_edges = False
ob_torso_upper.location = (-4.824e-10, 3.771e-11, 1.147)
ob_torso_upper.scale = (0.1481, 0.1481, 0.1481)
_m = ob_torso_upper.modifiers.new('Subdivision', 'SUBSURF')
_m.levels = 3
_m.show_only_control_edges = False
ob_torso_lower.location = (4.743e-10, -5.477e-11, 0.8761)
ob_torso_lower.scale = (0.125, 0.09962, 0.1114)
_m = ob_torso_lower.modifiers.new('Subdivision', 'SUBSURF')
_m.levels = 3
_m.show_only_control_edges = False
ob_arn_upper.location = (0.1915, -0.03857, 1.129)
ob_arn_upper.rotation_euler = (0.0, -0.7809, 0.0)
ob_arn_upper.scale = (0.04111, 0.04111, 0.1114)
_m = ob_arn_upper.modifiers.new('Subdivision', 'SUBSURF')
_m.levels = 3
_m.show_only_control_edges = False
_m = ob_arn_upper.modifiers.new('Mirror', 'MIRROR')
_m.mirror_object = ob_head_upper
ob_arm_lower.location = (0.329, -0.03857, 1.006)
ob_arm_lower.rotation_euler = (0.0, -0.8781, 0.0)
ob_arm_lower.scale = (0.1114, 0.1114, 0.1326)
_m = ob_arm_lower.modifiers.new('Subdivision', 'SUBSURF')
_m.levels = 3
_m.show_only_control_edges = False
_m = ob_arm_lower.modifiers.new('Mirror', 'MIRROR')
_m.mirror_object = ob_head_upper
ob_leg_upper.location = (0.0642, 9.8e-08, 0.7204)
ob_leg_upper.scale = (0.06548, 0.06548, 0.301)
_m = ob_leg_upper.modifiers.new('Subdivision', 'SUBSURF')
_m.levels = 3
_m.show_only_control_edges = False
_m = ob_leg_upper.modifiers.new('Mirror', 'MIRROR')
_m.mirror_object = ob_head_upper
ob_leg_lower.location = (0.06935, 1.586e-07, 0.3147)
ob_leg_lower.scale = (0.04556, 0.04556, 0.2022)
_m = ob_leg_lower.modifiers.new('Subdivision', 'SUBSURF')
_m.levels = 3
_m.show_only_control_edges = False
_m = ob_leg_lower.modifiers.new('Mirror', 'MIRROR')
_m.mirror_object = ob_head_upper
ob_neck.location = (0.0, -0.02402, 1.279)
ob_neck.scale = (0.03982, 0.03982, 0.05079)
_m = ob_neck.modifiers.new('Subdivision', 'SUBSURF')
_m.levels = 3
_m.show_only_control_edges = False
ob_hand.location = (-0.4289, -0.03929, 0.9231)
ob_hand.rotation_euler = (0.0, -0.6133, 0.0)
ob_hand.scale = (0.03051, 0.03051, 0.03051)
_m = ob_hand.modifiers.new('Subdivision', 'SUBSURF')
_m.levels = 3
_m.show_only_control_edges = False
_m = ob_hand.modifiers.new('Mirror', 'MIRROR')
_m.mirror_object = ob_head_upper
ob_index_finger.parent = ob_hand
ob_index_finger.matrix_parent_inverse = Matrix(((32.77, -0.0, 0.0, 15.33), (-0.0, 32.77, -0.0, 1.261), (-0.0, 0.0, 32.77, -32.91), (-0.0, 0.0, -0.0, 1.0)))
ob_index_finger.location = (-0.5411, -0.01683, 1.005)
ob_index_finger.scale = (0.03398, 0.009534, 0.009534)
_m = ob_index_finger.modifiers.new('Subdivision', 'SUBSURF')
_m.levels = 3
_m.show_only_control_edges = False
_m = ob_index_finger.modifiers.new('Mirror', 'MIRROR')
_m.mirror_object = ob_head_upper
ob_middle_finger.parent = ob_hand
ob_middle_finger.matrix_parent_inverse = Matrix(((32.77, -0.0, 0.0, 15.33), (-0.0, 32.77, -0.0, 1.261), (-0.0, 0.0, 32.77, -32.91), (-0.0, 0.0, -0.0, 1.0)))
ob_middle_finger.location = (-0.5447, -0.03261, 1.005)
ob_middle_finger.scale = (0.03544, 0.009942, 0.009942)
_m = ob_middle_finger.modifiers.new('Subdivision', 'SUBSURF')
_m.levels = 3
_m.show_only_control_edges = False
_m = ob_middle_finger.modifiers.new('Mirror', 'MIRROR')
_m.mirror_object = ob_head_upper
ob_ring_finger.parent = ob_hand
ob_ring_finger.matrix_parent_inverse = Matrix(((32.77, -0.0, 0.0, 15.33), (-0.0, 32.77, -0.0, 1.261), (-0.0, 0.0, 32.77, -32.91), (-0.0, 0.0, -0.0, 1.0)))
ob_ring_finger.location = (-0.5428, -0.04804, 1.005)
ob_ring_finger.scale = (0.03355, 0.009412, 0.009412)
_m = ob_ring_finger.modifiers.new('Subdivision', 'SUBSURF')
_m.levels = 3
_m.show_only_control_edges = False
_m = ob_ring_finger.modifiers.new('Mirror', 'MIRROR')
_m.mirror_object = ob_head_upper
ob_pinky_finger.parent = ob_hand
ob_pinky_finger.matrix_parent_inverse = Matrix(((32.77, -0.0, 0.0, 15.33), (-0.0, 32.77, -0.0, 1.261), (-0.0, 0.0, 32.77, -32.91), (-0.0, 0.0, -0.0, 1.0)))
ob_pinky_finger.location = (-0.5364, -0.06247, 1.005)
ob_pinky_finger.scale = (0.02902, 0.008142, 0.008142)
_m = ob_pinky_finger.modifiers.new('Subdivision', 'SUBSURF')
_m.levels = 3
_m.show_only_control_edges = False
_m = ob_pinky_finger.modifiers.new('Mirror', 'MIRROR')
_m.mirror_object = ob_head_upper
ob_thumb_finger.parent = ob_hand
ob_thumb_finger.matrix_parent_inverse = Matrix(((32.77, -0.0, 0.0, 15.33), (-0.0, 32.77, -0.0, 1.261), (-0.0, 0.0, 32.77, -32.91), (-0.0, 0.0, -0.0, 1.0)))
ob_thumb_finger.location = (-0.4959, -8.633e-05, 1.005)
ob_thumb_finger.rotation_euler = (0.0, 0.0, -0.3623)
ob_thumb_finger.scale = (0.03493, 0.008452, 0.008452)
_m = ob_thumb_finger.modifiers.new('Subdivision', 'SUBSURF')
_m.levels = 3
_m.show_only_control_edges = False
_m = ob_thumb_finger.modifiers.new('Mirror', 'MIRROR')
_m.mirror_object = ob_head_upper
ob_foot.location = (-0.06044, -0.001693, 0.08803)
ob_foot.scale = (0.03232, 0.08998, 0.0356)
_m = ob_foot.modifiers.new('Subdivision', 'SUBSURF')
_m.levels = 3
_m.show_only_control_edges = False
_m = ob_foot.modifiers.new('Mirror', 'MIRROR')
_m.mirror_object = ob_head_upper
ob_reference_front.location = (0.0, -2.5, 0.7533)
ob_reference_front.rotation_euler = (1.571, 0.0, 3.142)
ob_reference_front.scale = (0.43, 0.43, 0.43)
ob_reference_front.empty_display_type = 'IMAGE'
ob_reference_front.empty_display_size = 5.0
ob_reference_front.use_empty_image_alpha = True
ob_reference_front.color = (1.0, 1.0, 1.0, 0.35)
ob_reference_side.location = (-2.5, 0.0, 0.7533)
ob_reference_side.rotation_euler = (1.571, 0.0, -1.571)
ob_reference_side.scale = (0.3279, 0.3279, 0.3279)
ob_reference_side.empty_display_type = 'IMAGE'
ob_reference_side.empty_display_size = 4.962
ob_reference_side.empty_image_offset = (-0.5, -0.4962)
ob_reference_side.use_empty_image_alpha = True
ob_reference_side.color = (1.0, 1.0, 1.0, 0.35)

# ---- collection membership
col_body.objects.link(ob_head_upper)
col_body.objects.link(ob_head_lower)
col_body.objects.link(ob_torso_upper)
col_body.objects.link(ob_torso_lower)
col_body.objects.link(ob_arn_upper)
col_body.objects.link(ob_arm_lower)
col_body.objects.link(ob_leg_upper)
col_body.objects.link(ob_leg_lower)
col_body.objects.link(ob_neck)
col_body.objects.link(ob_hand)
col_body.objects.link(ob_index_finger)
col_body.objects.link(ob_middle_finger)
col_body.objects.link(ob_ring_finger)
col_body.objects.link(ob_pinky_finger)
col_body.objects.link(ob_thumb_finger)
col_body.objects.link(ob_foot)
col_references.objects.link(ob_reference_front)
col_references.objects.link(ob_reference_side)

# ---- scene / render settings (as saved in the file)
scene.frame_start = 1; scene.frame_end = 250; scene.frame_set(1)
scene.render.engine = 'BLENDER_EEVEE_NEXT'
scene.cycles.sampling_pattern = 'TABULATED_SOBOL'
scene.eevee.ray_tracing_options.trace_max_roughness = 0.0
bpy.context.view_layer.update()

# ---- added for rendering (the .blend has no active camera and no usable light): camera, sun
cam_auto = bpy.data.cameras.new('AutoCamera')
cam_auto.lens = 50.0
cam_auto.sensor_width = 36.0
cam_auto.clip_end = 1000.0
ob_auto_camera = bpy.data.objects.new('AutoCamera', cam_auto)
scene.collection.objects.link(ob_auto_camera)
ob_auto_camera.location = (1.73997, -2.08378, 2.15605)
ob_auto_camera.rotation_euler = (1.09748, -7.21219e-08, 0.694738)
scene.camera = ob_auto_camera
light_auto_sun = bpy.data.lights.new('AutoSun', 'SUN')
light_auto_sun.energy = 3.0
light_auto_sun.angle = 0.0523599
ob_auto_sun = bpy.data.objects.new('AutoSun', light_auto_sun)
scene.collection.objects.link(ob_auto_sun)
ob_auto_sun.rotation_euler = (0.872665, 0.174533, 0.523599)
bpy.context.view_layer.update()
